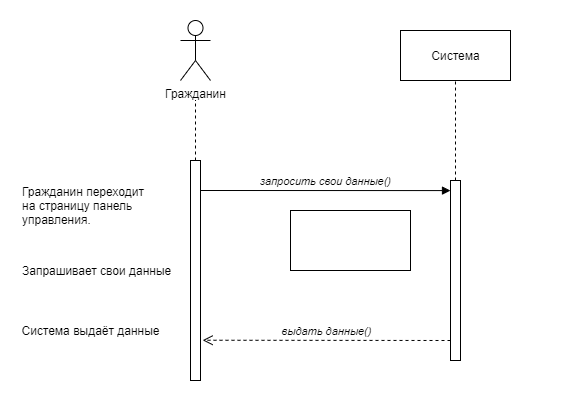

The diagram above was exported from draw.io. Its source (the exported page's mxGraphModel, read from the mxfile embedded in the PNG):
<mxGraphModel dx="1599" dy="556" grid="1" gridSize="10" guides="1" tooltips="1" connect="1" arrows="1" fold="1" page="1" pageScale="1" pageWidth="850" pageHeight="1100" math="0" shadow="0">
  <root>
    <mxCell id="0" />
    <mxCell id="1" parent="0" />
    <mxCell id="YJbJ63sMR_q2TFPbBb2Z-2" value="" style="rounded=0;whiteSpace=wrap;html=1;strokeColor=none;" vertex="1" parent="1">
      <mxGeometry x="-60" y="60" width="580" height="400" as="geometry" />
    </mxCell>
    <mxCell id="ldCU6XnSHC2lJKuWem-F-2" value="Гражданин" style="shape=umlActor;verticalLabelPosition=bottom;verticalAlign=top;html=1;" parent="1" vertex="1">
      <mxGeometry x="120" y="80" width="30" height="60" as="geometry" />
    </mxCell>
    <mxCell id="ldCU6XnSHC2lJKuWem-F-5" style="edgeStyle=orthogonalEdgeStyle;rounded=0;orthogonalLoop=1;jettySize=auto;html=1;entryX=0.5;entryY=1.333;entryDx=0;entryDy=0;entryPerimeter=0;endArrow=none;endFill=0;dashed=1;" parent="1" source="ldCU6XnSHC2lJKuWem-F-3" target="ldCU6XnSHC2lJKuWem-F-2" edge="1">
      <mxGeometry relative="1" as="geometry" />
    </mxCell>
    <mxCell id="ldCU6XnSHC2lJKuWem-F-3" value="" style="html=1;points=[];perimeter=orthogonalPerimeter;" parent="1" vertex="1">
      <mxGeometry x="130" y="220" width="10" height="220" as="geometry" />
    </mxCell>
    <mxCell id="ldCU6XnSHC2lJKuWem-F-7" value="Гражданин переходит &lt;br&gt;на страницу панель &lt;br&gt;управления." style="text;html=1;align=left;verticalAlign=middle;resizable=0;points=[];autosize=1;" parent="1" vertex="1">
      <mxGeometry x="-40" y="240" width="140" height="50" as="geometry" />
    </mxCell>
    <mxCell id="ldCU6XnSHC2lJKuWem-F-8" value="Запрашивает свои данные" style="text;html=1;align=left;verticalAlign=middle;resizable=0;points=[];autosize=1;" parent="1" vertex="1">
      <mxGeometry x="-40" y="320" width="160" height="20" as="geometry" />
    </mxCell>
    <mxCell id="ldCU6XnSHC2lJKuWem-F-9" value="&lt;div style=&quot;text-align: left&quot;&gt;Система выдаёт данные&lt;/div&gt;" style="text;html=1;align=center;verticalAlign=middle;resizable=0;points=[];autosize=1;" parent="1" vertex="1">
      <mxGeometry x="-45" y="380" width="150" height="20" as="geometry" />
    </mxCell>
    <mxCell id="ldCU6XnSHC2lJKuWem-F-10" value="Система" style="html=1;" parent="1" vertex="1">
      <mxGeometry x="340" y="90" width="110" height="50" as="geometry" />
    </mxCell>
    <mxCell id="ldCU6XnSHC2lJKuWem-F-12" style="edgeStyle=orthogonalEdgeStyle;rounded=0;orthogonalLoop=1;jettySize=auto;html=1;entryX=0.5;entryY=1;entryDx=0;entryDy=0;dashed=1;endArrow=none;endFill=0;" parent="1" source="ldCU6XnSHC2lJKuWem-F-11" target="ldCU6XnSHC2lJKuWem-F-10" edge="1">
      <mxGeometry relative="1" as="geometry" />
    </mxCell>
    <mxCell id="ldCU6XnSHC2lJKuWem-F-11" value="" style="html=1;points=[];perimeter=orthogonalPerimeter;" parent="1" vertex="1">
      <mxGeometry x="390" y="240" width="10" height="180" as="geometry" />
    </mxCell>
    <mxCell id="ldCU6XnSHC2lJKuWem-F-13" value="&lt;i&gt;выдать данные()&lt;/i&gt;" style="html=1;verticalAlign=bottom;endArrow=open;dashed=1;endSize=8;entryX=1.214;entryY=0.817;entryDx=0;entryDy=0;entryPerimeter=0;" parent="1" target="ldCU6XnSHC2lJKuWem-F-3" edge="1">
      <mxGeometry relative="1" as="geometry">
        <mxPoint x="390" y="400" as="sourcePoint" />
        <mxPoint x="310" y="400" as="targetPoint" />
      </mxGeometry>
    </mxCell>
    <mxCell id="ldCU6XnSHC2lJKuWem-F-15" value="&lt;i&gt;запросить свои данные()&lt;/i&gt;" style="html=1;verticalAlign=bottom;endArrow=block;entryX=0;entryY=0.056;entryDx=0;entryDy=0;entryPerimeter=0;" parent="1" target="ldCU6XnSHC2lJKuWem-F-11" edge="1">
      <mxGeometry width="80" relative="1" as="geometry">
        <mxPoint x="140" y="250" as="sourcePoint" />
        <mxPoint x="220" y="250" as="targetPoint" />
      </mxGeometry>
    </mxCell>
    <mxCell id="YJbJ63sMR_q2TFPbBb2Z-1" value="" style="rounded=0;whiteSpace=wrap;html=1;" vertex="1" parent="1">
      <mxGeometry x="230" y="270" width="120" height="60" as="geometry" />
    </mxCell>
  </root>
</mxGraphModel>